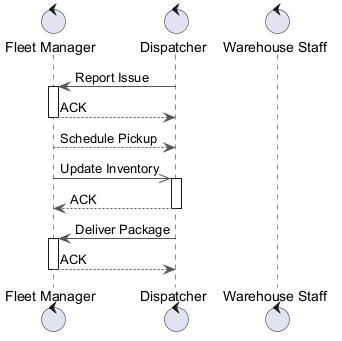

The diagram above was rendered by PlantUML. Its source (embedded in the PNG):
@startuml
skinparam backgroundColor #FFFFFF
skinparam classBackgroundColor #E8F4FA
skinparam classBorderColor #2C7DA0
skinparam ArrowColor #555555
control "Fleet Manager" as FM
control "Dispatcher" as D
control "Warehouse Staff" as WS
D -> FM : Report Issue
activate FM
FM --> D : ACK
deactivate FM
FM --> D : Schedule Pickup
FM ->> D : Update Inventory
activate D
D --> FM : ACK
deactivate D
D -> FM : Deliver Package
activate FM
FM --> D : ACK
deactivate FM
@enduml